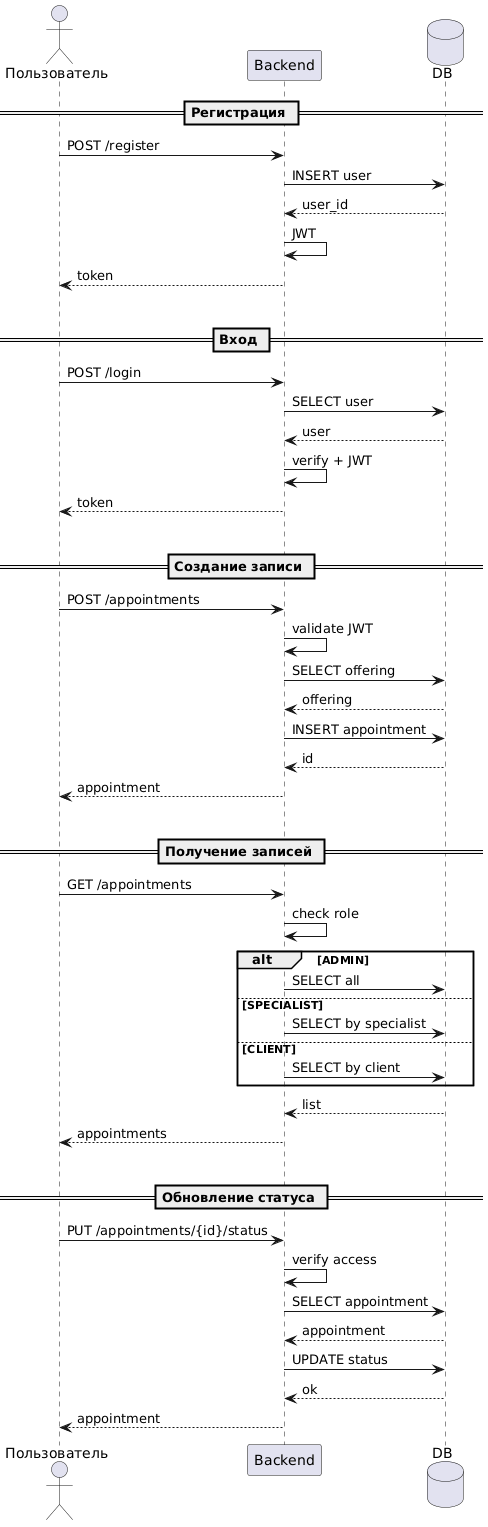

The diagram above was rendered by PlantUML. Its source (embedded in the PNG):
@startuml
skinparam responseMessageBelowArrow true

actor Пользователь as user
participant "Backend" as service
database "DB" as db

== Регистрация ==
user -> service: POST /register
service -> db: INSERT user
db --> service: user_id
service -> service: JWT
service --> user: token

|||

== Вход ==
user -> service: POST /login
service -> db: SELECT user
db --> service: user
service -> service: verify + JWT
service --> user: token

|||

== Создание записи ==
user -> service: POST /appointments
service -> service: validate JWT
service -> db: SELECT offering
db --> service: offering
service -> db: INSERT appointment
db --> service: id
service --> user: appointment

|||

== Получение записей ==
user -> service: GET /appointments
service -> service: check role

alt ADMIN
    service -> db: SELECT all
else SPECIALIST
    service -> db: SELECT by specialist
else CLIENT
    service -> db: SELECT by client
end

db --> service: list
service --> user: appointments

|||

== Обновление статуса ==
user -> service: PUT /appointments/{id}/status
service -> service: verify access
service -> db: SELECT appointment
db --> service: appointment
service -> db: UPDATE status
db --> service: ok
service --> user: appointment
@enduml